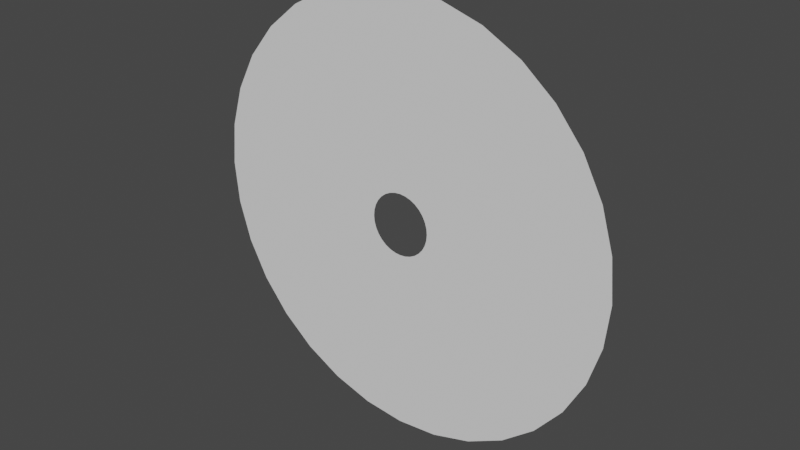 # Source: Hole.blend  (saved by Blender 2.90.8; exported with 4.5.12 LTS)
import bpy
from mathutils import Matrix  # noqa: F401  (used for matrix-valued properties, if any)

bpy.ops.wm.read_factory_settings(use_empty=True)
scene = bpy.context.scene
scene.name = 'Scene'

# ---- collections
col_collection = bpy.data.collections.new('Collection'); scene.collection.children.link(col_collection)

# ---- world
world_world = bpy.data.worlds.new('World'); scene.world = world_world
world_world.use_nodes = True; world_world.node_tree.nodes.clear()
_N = world_world.node_tree.nodes; _L = world_world.node_tree.links
n0 = _N.new('ShaderNodeOutputWorld'); n0.name = 'World Output'; n0.location = (300, 300)
n1 = _N.new('ShaderNodeBackground'); n1.name = 'Background'; n1.location = (10, 300)
n1.inputs[0].default_value = (0.05088, 0.05088, 0.05088, 1.0)
_L.new(n1.outputs[0], n0.inputs[0])
n0.is_active_output = True
world_world.color = (0.05088, 0.05088, 0.05088)
world_world.use_sun_shadow = False
world_world.sun_shadow_jitter_overblur = 0.0

# ---- meshes
me_circle = bpy.data.meshes.new('Circle')
me_circle.from_pydata([(0.0, -8.742e-08, 2.0), (-0.3902, -8.574e-08, 1.962), (-0.7654, -8.077e-08, 1.848), (-1.111, -7.269e-08, 1.663), (-1.414, -6.182e-08, 1.414), (-1.663, -4.857e-08, 1.111), (-1.848, -3.346e-08, 0.7654), (-1.962, -1.706e-08, 0.3902), (-2.0, -6.6e-15, 1.51e-07), (-1.962, 1.706e-08, -0.3902), (-1.848, 3.346e-08, -0.7654), (-1.663, 4.857e-08, -1.111), (-1.414, 6.182e-08, -1.414), (-1.111, 7.269e-08, -1.663), (-0.7654, 8.077e-08, -1.848), (-0.3902, 8.574e-08, -1.962), (6.517e-07, 8.742e-08, -2.0), (0.3902, 8.574e-08, -1.962), (0.7654, 8.077e-08, -1.848), (1.111, 7.269e-08, -1.663), (1.414, 6.182e-08, -1.414), (1.663, 4.857e-08, -1.111), (1.848, 3.346e-08, -0.7654), (1.962, 1.706e-08, -0.3902), (2.0, -8.442e-14, 1.931e-06), (1.962, -1.706e-08, 0.3902), (1.848, -3.346e-08, 0.7654), (1.663, -4.857e-08, 1.111), (1.414, -6.182e-08, 1.414), (1.111, -7.269e-08, 1.663), (0.7654, -8.077e-08, 1.848), (0.3902, -8.574e-08, 1.962), (1.437e-06, -6.165e-07, 14.1), (-2.751, -6.046e-07, 13.83), (-5.397, -5.695e-07, 13.03), (-7.835, -5.126e-07, 11.73), (-9.972, -4.359e-07, 9.972), (-11.73, -3.425e-07, 7.835), (-13.03, -2.359e-07, 5.397), (-13.83, -1.203e-07, 2.751), (-14.1, 1.042e-13, -2.384e-06), (-13.83, 1.203e-07, -2.751), (-13.03, 2.359e-07, -5.397), (-11.73, 3.425e-07, -7.835), (-9.972, 4.359e-07, -9.972), (-7.835, 5.126e-07, -11.73), (-5.397, 5.695e-07, -13.03), (-2.751, 6.046e-07, -13.83), (6.033e-06, 6.165e-07, -14.1), (2.751, 6.046e-07, -13.83), (5.397, 5.695e-07, -13.03), (7.835, 5.126e-07, -11.73), (9.972, 4.359e-07, -9.972), (11.73, 3.425e-07, -7.835), (13.03, 2.359e-07, -5.397), (13.83, 1.203e-07, -2.751), (14.1, -4.445e-13, 1.017e-05), (13.83, -1.203e-07, 2.751), (13.03, -2.359e-07, 5.397), (11.73, -3.425e-07, 7.835), (9.972, -4.359e-07, 9.972), (7.835, -5.126e-07, 11.73), (5.397, -5.695e-07, 13.03), (2.751, -6.046e-07, 13.83)], [], [(2, 3, 35, 34), (29, 30, 62, 61), (16, 17, 49, 48), (3, 4, 36, 35), (30, 31, 63, 62), (17, 18, 50, 49), (4, 5, 37, 36), (31, 0, 32, 63), (18, 19, 51, 50), (5, 6, 38, 37), (19, 20, 52, 51), (6, 7, 39, 38), (20, 21, 53, 52), (7, 8, 40, 39), (21, 22, 54, 53), (8, 9, 41, 40), (22, 23, 55, 54), (9, 10, 42, 41), (23, 24, 56, 55), (10, 11, 43, 42), (24, 25, 57, 56), (11, 12, 44, 43), (25, 26, 58, 57), (12, 13, 45, 44), (26, 27, 59, 58), (13, 14, 46, 45), (0, 1, 33, 32), (27, 28, 60, 59), (14, 15, 47, 46), (1, 2, 34, 33), (28, 29, 61, 60), (15, 16, 48, 47)])
_uv = me_circle.uv_layers.new(name='UVMap')
_uv.uv.foreach_set('vector', [0.0, 0.0, 0.0, 0.0, 0.0, 0.0, 0.0, 0.0, 0.0, 0.0, 0.0, 0.0, 0.0, 0.0, 0.0, 0.0, 0.0, 0.0, 0.0, 0.0, 0.0, 0.0, 0.0, 0.0, 0.0, 0.0, 0.0, 0.0, 0.0, 0.0, 0.0, 0.0, 0.0, 0.0, 0.0, 0.0, 0.0, 0.0, 0.0, 0.0, 0.0, 0.0, 0.0, 0.0, 0.0, 0.0, 0.0, 0.0, 0.0, 0.0, 0.0, 0.0, 0.0, 0.0, 0.0, 0.0, 0.0, 0.0, 0.0, 0.0, 0.0, 0.0, 0.0, 0.0, 0.0, 0.0, 0.0, 0.0, 0.0, 0.0, 0.0, 0.0, 0.0, 0.0, 0.0, 0.0, 0.0, 0.0, 0.0, 0.0, 0.0, 0.0, 0.0, 0.0, 0.0, 0.0, 0.0, 0.0, 0.0, 0.0, 0.0, 0.0, 0.0, 0.0, 0.0, 0.0, 0.0, 0.0, 0.0, 0.0, 0.0, 0.0, 0.0, 0.0, 0.0, 0.0, 0.0, 0.0, 0.0, 0.0, 0.0, 0.0, 0.0, 0.0, 0.0, 0.0, 0.0, 0.0, 0.0, 0.0, 0.0, 0.0, 0.0, 0.0, 0.0, 0.0, 0.0, 0.0, 0.0, 0.0, 0.0, 0.0, 0.0, 0.0, 0.0, 0.0, 0.0, 0.0, 0.0, 0.0, 0.0, 0.0, 0.0, 0.0, 0.0, 0.0, 0.0, 0.0, 0.0, 0.0, 0.0, 0.0, 0.0, 0.0, 0.0, 0.0, 0.0, 0.0, 0.0, 0.0, 0.0, 0.0, 0.0, 0.0, 0.0, 0.0, 0.0, 0.0, 0.0, 0.0, 0.0, 0.0, 0.0, 0.0, 0.0, 0.0, 0.0, 0.0, 0.0, 0.0, 0.0, 0.0, 0.0, 0.0, 0.0, 0.0, 0.0, 0.0, 0.0, 0.0, 0.0, 0.0, 0.0, 0.0, 0.0, 0.0, 0.0, 0.0, 0.0, 0.0, 0.0, 0.0, 0.0, 0.0, 0.0, 0.0, 0.0, 0.0, 0.0, 0.0, 0.0, 0.0, 0.0, 0.0, 0.0, 0.0, 0.0, 0.0, 0.0, 0.0, 0.0, 0.0, 0.0, 0.0, 0.0, 0.0, 0.0, 0.0, 0.0, 0.0, 0.0, 0.0, 0.0, 0.0, 0.0, 0.0, 0.0, 0.0, 0.0, 0.0, 0.0, 0.0, 0.0, 0.0, 0.0, 0.0, 0.0, 0.0, 0.0, 0.0, 0.0, 0.0, 0.0, 0.0, 0.0, 0.0])
me_circle.use_remesh_fix_poles = True
me_circle.use_remesh_preserve_attributes = False
me_circle.use_mirror_vertex_groups = False
me_circle.update()

# ---- objects
ob_circle = bpy.data.objects.new('Circle', me_circle)

# ---- transforms, parenting, visibility, modifiers, constraints
ob_circle.location = (0.0, 0.0, 0.0)
ob_circle.lineart.crease_threshold = 0.0

# ---- collection membership
col_collection.objects.link(ob_circle)

# ---- scene / render settings (as saved in the file)
scene.frame_start = 1; scene.frame_end = 250; scene.frame_set(169)
scene.render.engine = 'BLENDER_EEVEE_NEXT'
scene.cycles.use_denoising = False
scene.cycles.samples = 128
scene.cycles.sampling_pattern = 'TABULATED_SOBOL'
scene.cycles.use_adaptive_sampling = False
scene.cycles.use_light_tree = False
scene.view_settings.view_transform = 'Filmic'
bpy.context.view_layer.update()

# ---- added for rendering (the .blend has no active camera and no usable light): camera, sun
cam_auto = bpy.data.cameras.new('AutoCamera')
cam_auto.lens = 50.0
cam_auto.sensor_width = 36.0
cam_auto.clip_end = 1000.0
ob_auto_camera = bpy.data.objects.new('AutoCamera', cam_auto)
scene.collection.objects.link(ob_auto_camera)
ob_auto_camera.location = (36.9071, -44.2885, 29.5257)
ob_auto_camera.rotation_euler = (1.09748, -7.21219e-08, 0.694738)
scene.camera = ob_auto_camera
light_auto_sun = bpy.data.lights.new('AutoSun', 'SUN')
light_auto_sun.energy = 3.0
light_auto_sun.angle = 0.0523599
ob_auto_sun = bpy.data.objects.new('AutoSun', light_auto_sun)
scene.collection.objects.link(ob_auto_sun)
ob_auto_sun.rotation_euler = (0.872665, 0.174533, 0.523599)
bpy.context.view_layer.update()
